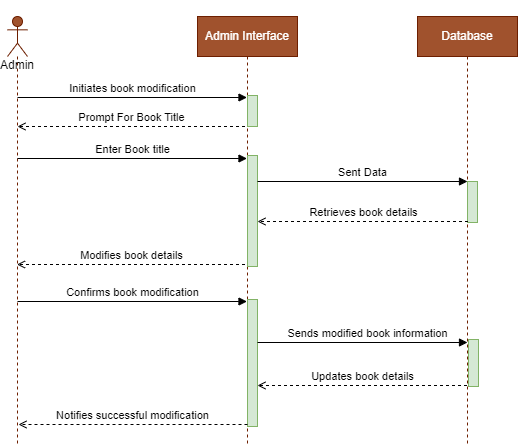

The diagram above was exported from draw.io. Its source (the exported page's mxGraphModel, read from the mxfile embedded in the PNG):
<mxGraphModel dx="1114" dy="610" grid="1" gridSize="10" guides="1" tooltips="1" connect="1" arrows="1" fold="1" page="1" pageScale="1" pageWidth="850" pageHeight="1100" math="0" shadow="0">
  <root>
    <mxCell id="0" />
    <mxCell id="1" parent="0" />
    <mxCell id="EXAjkrd10BD2io7eT7YL-1" value="&lt;br&gt;&lt;br&gt;&lt;br&gt;&lt;br&gt;Admin" style="shape=umlLifeline;perimeter=lifelinePerimeter;whiteSpace=wrap;html=1;container=1;dropTarget=0;collapsible=0;recursiveResize=0;outlineConnect=0;portConstraint=eastwest;newEdgeStyle={&quot;curved&quot;:0,&quot;rounded&quot;:0};participant=umlActor;fillColor=#a0522d;fontColor=#000000;strokeColor=#6D1F00;" parent="1" vertex="1">
      <mxGeometry x="100" y="51" width="20" height="429" as="geometry" />
    </mxCell>
    <mxCell id="EXAjkrd10BD2io7eT7YL-2" value="Admin Interface" style="shape=umlLifeline;perimeter=lifelinePerimeter;whiteSpace=wrap;html=1;container=1;dropTarget=0;collapsible=0;recursiveResize=0;outlineConnect=0;portConstraint=eastwest;newEdgeStyle={&quot;curved&quot;:0,&quot;rounded&quot;:0};verticalAlign=middle;fillColor=#a0522d;fontColor=#ffffff;strokeColor=#6D1F00;" parent="1" vertex="1">
      <mxGeometry x="290" y="51" width="100" height="429" as="geometry" />
    </mxCell>
    <mxCell id="EXAjkrd10BD2io7eT7YL-3" value="" style="html=1;points=[[0,0,0,0,5],[0,1,0,0,-5],[1,0,0,0,5],[1,1,0,0,-5]];perimeter=orthogonalPerimeter;outlineConnect=0;targetShapes=umlLifeline;portConstraint=eastwest;newEdgeStyle={&quot;curved&quot;:0,&quot;rounded&quot;:0};fillColor=#d5e8d4;strokeColor=#82b366;" parent="EXAjkrd10BD2io7eT7YL-2" vertex="1">
      <mxGeometry x="50" y="283" width="10" height="127" as="geometry" />
    </mxCell>
    <mxCell id="extdhjG1nFtKZre0Jufy-3" value="" style="html=1;points=[[0,0,0,0,5],[0,1,0,0,-5],[1,0,0,0,5],[1,1,0,0,-5]];perimeter=orthogonalPerimeter;outlineConnect=0;targetShapes=umlLifeline;portConstraint=eastwest;newEdgeStyle={&quot;curved&quot;:0,&quot;rounded&quot;:0};fillColor=#d5e8d4;strokeColor=#82b366;" vertex="1" parent="EXAjkrd10BD2io7eT7YL-2">
      <mxGeometry x="50" y="139" width="10" height="111" as="geometry" />
    </mxCell>
    <mxCell id="extdhjG1nFtKZre0Jufy-4" value="" style="html=1;points=[[0,0,0,0,5],[0,1,0,0,-5],[1,0,0,0,5],[1,1,0,0,-5]];perimeter=orthogonalPerimeter;outlineConnect=0;targetShapes=umlLifeline;portConstraint=eastwest;newEdgeStyle={&quot;curved&quot;:0,&quot;rounded&quot;:0};fillColor=#d5e8d4;strokeColor=#82b366;" vertex="1" parent="EXAjkrd10BD2io7eT7YL-2">
      <mxGeometry x="50" y="79" width="10" height="31" as="geometry" />
    </mxCell>
    <mxCell id="EXAjkrd10BD2io7eT7YL-6" value="Database" style="shape=umlLifeline;perimeter=lifelinePerimeter;whiteSpace=wrap;html=1;container=1;dropTarget=0;collapsible=0;recursiveResize=0;outlineConnect=0;portConstraint=eastwest;newEdgeStyle={&quot;curved&quot;:0,&quot;rounded&quot;:0};verticalAlign=middle;fillColor=#a0522d;fontColor=#ffffff;strokeColor=#6D1F00;" parent="1" vertex="1">
      <mxGeometry x="510" y="51" width="100" height="429" as="geometry" />
    </mxCell>
    <mxCell id="extdhjG1nFtKZre0Jufy-1" value="" style="html=1;points=[[0,0,0,0,5],[0,1,0,0,-5],[1,0,0,0,5],[1,1,0,0,-5]];perimeter=orthogonalPerimeter;outlineConnect=0;targetShapes=umlLifeline;portConstraint=eastwest;newEdgeStyle={&quot;curved&quot;:0,&quot;rounded&quot;:0};fillColor=#d5e8d4;strokeColor=#82b366;" vertex="1" parent="EXAjkrd10BD2io7eT7YL-6">
      <mxGeometry x="50" y="165" width="10" height="41" as="geometry" />
    </mxCell>
    <mxCell id="extdhjG1nFtKZre0Jufy-2" value="" style="html=1;points=[[0,0,0,0,5],[0,1,0,0,-5],[1,0,0,0,5],[1,1,0,0,-5]];perimeter=orthogonalPerimeter;outlineConnect=0;targetShapes=umlLifeline;portConstraint=eastwest;newEdgeStyle={&quot;curved&quot;:0,&quot;rounded&quot;:0};fillColor=#d5e8d4;strokeColor=#82b366;" vertex="1" parent="EXAjkrd10BD2io7eT7YL-6">
      <mxGeometry x="51" y="323" width="10" height="47" as="geometry" />
    </mxCell>
    <mxCell id="EXAjkrd10BD2io7eT7YL-7" value="Initiates book modification" style="html=1;verticalAlign=bottom;endArrow=block;curved=0;rounded=0;" parent="1" edge="1">
      <mxGeometry x="0.0022" width="80" relative="1" as="geometry">
        <mxPoint x="110" y="132" as="sourcePoint" />
        <mxPoint x="339.5" y="132" as="targetPoint" />
        <mxPoint as="offset" />
      </mxGeometry>
    </mxCell>
    <mxCell id="EXAjkrd10BD2io7eT7YL-8" value="Sent Data" style="html=1;verticalAlign=bottom;endArrow=block;curved=0;rounded=0;entryX=0;entryY=0;entryDx=0;entryDy=0;entryPerimeter=0;" parent="1" edge="1">
      <mxGeometry x="0.0046" width="80" relative="1" as="geometry">
        <mxPoint x="350" y="216" as="sourcePoint" />
        <mxPoint x="560" y="216" as="targetPoint" />
        <mxPoint as="offset" />
      </mxGeometry>
    </mxCell>
    <mxCell id="EXAjkrd10BD2io7eT7YL-11" value="Retrieves book details" style="html=1;verticalAlign=bottom;endArrow=open;curved=0;rounded=0;dashed=1;endFill=0;" parent="1" edge="1">
      <mxGeometry width="80" relative="1" as="geometry">
        <mxPoint x="560.5" y="256" as="sourcePoint" />
        <mxPoint x="350" y="256" as="targetPoint" />
        <mxPoint as="offset" />
      </mxGeometry>
    </mxCell>
    <mxCell id="EXAjkrd10BD2io7eT7YL-12" value="Sends modified book information" style="html=1;verticalAlign=bottom;endArrow=block;curved=0;rounded=0;" parent="1" source="EXAjkrd10BD2io7eT7YL-3" edge="1">
      <mxGeometry x="0.0476" width="80" relative="1" as="geometry">
        <mxPoint x="362" y="379" as="sourcePoint" />
        <mxPoint x="560" y="377" as="targetPoint" />
        <mxPoint as="offset" />
      </mxGeometry>
    </mxCell>
    <mxCell id="EXAjkrd10BD2io7eT7YL-13" value="Updates book details" style="html=1;verticalAlign=bottom;endArrow=open;curved=0;rounded=0;dashed=1;endFill=0;" parent="1" edge="1" target="EXAjkrd10BD2io7eT7YL-3">
      <mxGeometry x="0.0025" width="80" relative="1" as="geometry">
        <mxPoint x="559.5" y="420" as="sourcePoint" />
        <mxPoint x="362" y="420" as="targetPoint" />
        <mxPoint as="offset" />
      </mxGeometry>
    </mxCell>
    <mxCell id="EXAjkrd10BD2io7eT7YL-14" value="Modifies book details" style="html=1;verticalAlign=bottom;endArrow=open;curved=0;rounded=0;dashed=1;endFill=0;" parent="1" edge="1">
      <mxGeometry width="80" relative="1" as="geometry">
        <mxPoint x="337.5" y="299" as="sourcePoint" />
        <mxPoint x="109.5" y="299" as="targetPoint" />
        <mxPoint as="offset" />
      </mxGeometry>
    </mxCell>
    <mxCell id="EXAjkrd10BD2io7eT7YL-15" value="Confirms book modification" style="html=1;verticalAlign=bottom;endArrow=block;curved=0;rounded=0;" parent="1" edge="1">
      <mxGeometry x="0.0022" width="80" relative="1" as="geometry">
        <mxPoint x="110" y="336" as="sourcePoint" />
        <mxPoint x="339.5" y="336" as="targetPoint" />
        <mxPoint as="offset" />
      </mxGeometry>
    </mxCell>
    <mxCell id="EXAjkrd10BD2io7eT7YL-17" value="Notifies successful modification" style="html=1;verticalAlign=bottom;endArrow=open;curved=0;rounded=0;dashed=1;endFill=0;" parent="1" edge="1">
      <mxGeometry x="0.0025" width="80" relative="1" as="geometry">
        <mxPoint x="340" y="459" as="sourcePoint" />
        <mxPoint x="111" y="459" as="targetPoint" />
        <mxPoint as="offset" />
      </mxGeometry>
    </mxCell>
    <mxCell id="HAD3R0Rzc6FARcfzHtCF-1" value="Prompt For Book Title" style="html=1;verticalAlign=bottom;endArrow=open;curved=0;rounded=0;dashed=1;endFill=0;" parent="1" edge="1">
      <mxGeometry x="0.0022" width="80" relative="1" as="geometry">
        <mxPoint x="337.5" y="161" as="sourcePoint" />
        <mxPoint x="110" y="161" as="targetPoint" />
        <mxPoint as="offset" />
      </mxGeometry>
    </mxCell>
    <mxCell id="hx5OHvJqz2PArAuvsB5v-2" value="Enter Book title" style="html=1;verticalAlign=bottom;endArrow=block;curved=0;rounded=0;" parent="1" edge="1">
      <mxGeometry x="0.0022" width="80" relative="1" as="geometry">
        <mxPoint x="110" y="193" as="sourcePoint" />
        <mxPoint x="339.5" y="193" as="targetPoint" />
        <mxPoint as="offset" />
      </mxGeometry>
    </mxCell>
  </root>
</mxGraphModel>